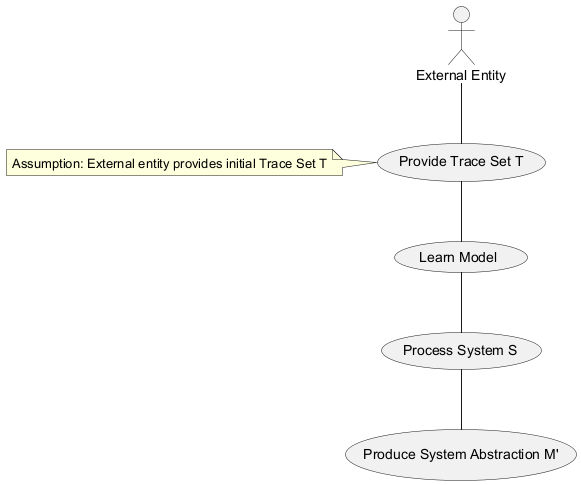

The diagram above was rendered by PlantUML. Its source (embedded in the PNG):
@startuml
actor "External Entity" as EE
usecase "Provide Trace Set T" as UCT
usecase "Learn Model" as UCL
usecase "Process System S" as UCS
usecase "Produce System Abstraction M'" as UCP
EE -- UCT
UCT -- UCL
UCL -- UCS
UCS -- UCP
note left of UCT : Assumption: External entity provides initial Trace Set T
@enduml